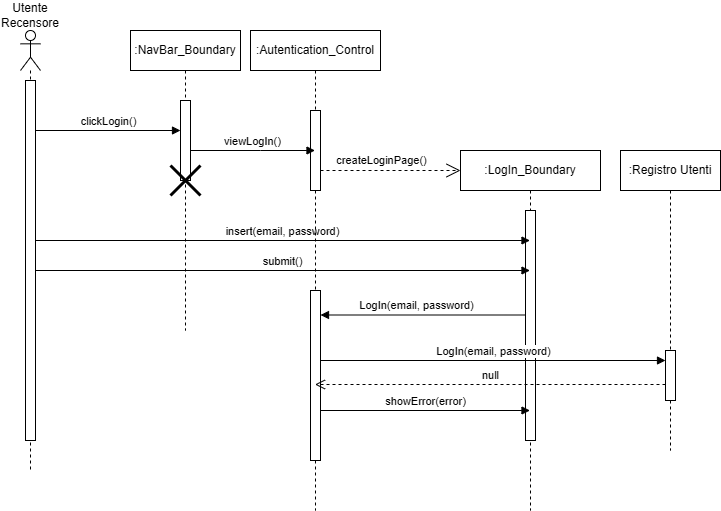

The diagram above was exported from draw.io. Its source (the exported page's mxGraphModel, read from the mxfile embedded in the PNG):
<mxGraphModel dx="941" dy="744" grid="1" gridSize="10" guides="1" tooltips="1" connect="1" arrows="1" fold="1" page="1" pageScale="1" pageWidth="827" pageHeight="1169" math="0" shadow="0">
  <root>
    <mxCell id="0" />
    <mxCell id="1" parent="0" />
    <mxCell id="_eB5BenDUcCew26t4jTj-178" value=":LogIn_Boundary" style="shape=umlLifeline;perimeter=lifelinePerimeter;whiteSpace=wrap;html=1;container=1;dropTarget=0;collapsible=0;recursiveResize=0;outlineConnect=0;portConstraint=eastwest;newEdgeStyle={&quot;curved&quot;:0,&quot;rounded&quot;:0};" vertex="1" parent="1">
      <mxGeometry x="490" y="250" width="140" height="360" as="geometry" />
    </mxCell>
    <mxCell id="_eB5BenDUcCew26t4jTj-179" value="" style="html=1;points=[[0,0,0,0,5],[0,1,0,0,-5],[1,0,0,0,5],[1,1,0,0,-5]];perimeter=orthogonalPerimeter;outlineConnect=0;targetShapes=umlLifeline;portConstraint=eastwest;newEdgeStyle={&quot;curved&quot;:0,&quot;rounded&quot;:0};" vertex="1" parent="_eB5BenDUcCew26t4jTj-178">
      <mxGeometry x="65" y="60" width="10" height="230" as="geometry" />
    </mxCell>
    <mxCell id="_eB5BenDUcCew26t4jTj-180" value="" style="shape=umlLifeline;perimeter=lifelinePerimeter;whiteSpace=wrap;html=1;container=1;dropTarget=0;collapsible=0;recursiveResize=0;outlineConnect=0;portConstraint=eastwest;newEdgeStyle={&quot;curved&quot;:0,&quot;rounded&quot;:0};participant=umlActor;" vertex="1" parent="1">
      <mxGeometry x="50" y="130" width="20" height="440" as="geometry" />
    </mxCell>
    <mxCell id="_eB5BenDUcCew26t4jTj-181" value="" style="html=1;points=[[0,0,0,0,5],[0,1,0,0,-5],[1,0,0,0,5],[1,1,0,0,-5]];perimeter=orthogonalPerimeter;outlineConnect=0;targetShapes=umlLifeline;portConstraint=eastwest;newEdgeStyle={&quot;curved&quot;:0,&quot;rounded&quot;:0};" vertex="1" parent="_eB5BenDUcCew26t4jTj-180">
      <mxGeometry x="5" y="50" width="10" height="360" as="geometry" />
    </mxCell>
    <mxCell id="_eB5BenDUcCew26t4jTj-182" value="Utente Recensore" style="text;html=1;align=center;verticalAlign=middle;whiteSpace=wrap;rounded=0;" vertex="1" parent="1">
      <mxGeometry x="30" y="100" width="60" height="30" as="geometry" />
    </mxCell>
    <mxCell id="_eB5BenDUcCew26t4jTj-183" value="clickLogin()" style="html=1;verticalAlign=bottom;endArrow=block;curved=0;rounded=0;" edge="1" parent="1" target="_eB5BenDUcCew26t4jTj-189">
      <mxGeometry width="80" relative="1" as="geometry">
        <mxPoint x="65" y="230" as="sourcePoint" />
        <mxPoint x="175" y="230" as="targetPoint" />
      </mxGeometry>
    </mxCell>
    <mxCell id="_eB5BenDUcCew26t4jTj-184" value="insert(email, password)" style="html=1;verticalAlign=bottom;endArrow=block;curved=0;rounded=0;" edge="1" parent="1" target="_eB5BenDUcCew26t4jTj-178">
      <mxGeometry x="-0.001" width="80" relative="1" as="geometry">
        <mxPoint x="65" y="340" as="sourcePoint" />
        <mxPoint x="300" y="340" as="targetPoint" />
        <mxPoint as="offset" />
      </mxGeometry>
    </mxCell>
    <mxCell id="_eB5BenDUcCew26t4jTj-185" value="submit()" style="html=1;verticalAlign=bottom;endArrow=block;curved=0;rounded=0;" edge="1" parent="1" target="_eB5BenDUcCew26t4jTj-178">
      <mxGeometry width="80" relative="1" as="geometry">
        <mxPoint x="65" y="370" as="sourcePoint" />
        <mxPoint x="310" y="370" as="targetPoint" />
      </mxGeometry>
    </mxCell>
    <mxCell id="_eB5BenDUcCew26t4jTj-186" value="" style="html=1;verticalAlign=bottom;endArrow=block;curved=0;rounded=0;" edge="1" parent="1" target="_eB5BenDUcCew26t4jTj-193">
      <mxGeometry width="80" relative="1" as="geometry">
        <mxPoint x="555" y="414.4999999999999" as="sourcePoint" />
        <mxPoint x="360" y="415" as="targetPoint" />
      </mxGeometry>
    </mxCell>
    <mxCell id="_eB5BenDUcCew26t4jTj-187" value="LogIn(email, password)" style="edgeLabel;html=1;align=center;verticalAlign=middle;resizable=0;points=[];" vertex="1" connectable="0" parent="_eB5BenDUcCew26t4jTj-186">
      <mxGeometry x="-0.1077" y="-1" relative="1" as="geometry">
        <mxPoint x="-19" y="-9" as="offset" />
      </mxGeometry>
    </mxCell>
    <mxCell id="_eB5BenDUcCew26t4jTj-188" value=":NavBar_Boundary" style="shape=umlLifeline;perimeter=lifelinePerimeter;whiteSpace=wrap;html=1;container=1;dropTarget=0;collapsible=0;recursiveResize=0;outlineConnect=0;portConstraint=eastwest;newEdgeStyle={&quot;curved&quot;:0,&quot;rounded&quot;:0};" vertex="1" parent="1">
      <mxGeometry x="160" y="130" width="110" height="300" as="geometry" />
    </mxCell>
    <mxCell id="_eB5BenDUcCew26t4jTj-189" value="" style="html=1;points=[[0,0,0,0,5],[0,1,0,0,-5],[1,0,0,0,5],[1,1,0,0,-5]];perimeter=orthogonalPerimeter;outlineConnect=0;targetShapes=umlLifeline;portConstraint=eastwest;newEdgeStyle={&quot;curved&quot;:0,&quot;rounded&quot;:0};" vertex="1" parent="_eB5BenDUcCew26t4jTj-188">
      <mxGeometry x="50" y="70" width="10" height="80" as="geometry" />
    </mxCell>
    <mxCell id="_eB5BenDUcCew26t4jTj-190" value="" style="shape=umlDestroy;whiteSpace=wrap;html=1;strokeWidth=3;targetShapes=umlLifeline;" vertex="1" parent="_eB5BenDUcCew26t4jTj-188">
      <mxGeometry x="40" y="135" width="30" height="30" as="geometry" />
    </mxCell>
    <mxCell id="_eB5BenDUcCew26t4jTj-191" value=":Autentication_Control" style="shape=umlLifeline;perimeter=lifelinePerimeter;whiteSpace=wrap;html=1;container=1;dropTarget=0;collapsible=0;recursiveResize=0;outlineConnect=0;portConstraint=eastwest;newEdgeStyle={&quot;curved&quot;:0,&quot;rounded&quot;:0};" vertex="1" parent="1">
      <mxGeometry x="280" y="130" width="130" height="480" as="geometry" />
    </mxCell>
    <mxCell id="_eB5BenDUcCew26t4jTj-192" value="" style="html=1;points=[[0,0,0,0,5],[0,1,0,0,-5],[1,0,0,0,5],[1,1,0,0,-5]];perimeter=orthogonalPerimeter;outlineConnect=0;targetShapes=umlLifeline;portConstraint=eastwest;newEdgeStyle={&quot;curved&quot;:0,&quot;rounded&quot;:0};" vertex="1" parent="_eB5BenDUcCew26t4jTj-191">
      <mxGeometry x="60" y="80" width="10" height="80" as="geometry" />
    </mxCell>
    <mxCell id="_eB5BenDUcCew26t4jTj-193" value="" style="html=1;points=[[0,0,0,0,5],[0,1,0,0,-5],[1,0,0,0,5],[1,1,0,0,-5]];perimeter=orthogonalPerimeter;outlineConnect=0;targetShapes=umlLifeline;portConstraint=eastwest;newEdgeStyle={&quot;curved&quot;:0,&quot;rounded&quot;:0};" vertex="1" parent="_eB5BenDUcCew26t4jTj-191">
      <mxGeometry x="60" y="260" width="10" height="170" as="geometry" />
    </mxCell>
    <mxCell id="_eB5BenDUcCew26t4jTj-194" value="viewLogIn()" style="html=1;verticalAlign=bottom;endArrow=block;curved=0;rounded=0;" edge="1" parent="1" target="_eB5BenDUcCew26t4jTj-191">
      <mxGeometry width="80" relative="1" as="geometry">
        <mxPoint x="220" y="250" as="sourcePoint" />
        <mxPoint x="300" y="250" as="targetPoint" />
        <Array as="points">
          <mxPoint x="290" y="250" />
        </Array>
      </mxGeometry>
    </mxCell>
    <mxCell id="_eB5BenDUcCew26t4jTj-195" value="createLoginPage()" style="endArrow=open;endSize=12;dashed=1;html=1;rounded=0;" edge="1" parent="1">
      <mxGeometry x="-0.1259" y="10" width="160" relative="1" as="geometry">
        <mxPoint x="350" y="270" as="sourcePoint" />
        <mxPoint x="490" y="270" as="targetPoint" />
        <mxPoint as="offset" />
      </mxGeometry>
    </mxCell>
    <mxCell id="_eB5BenDUcCew26t4jTj-196" value="showError(error)" style="html=1;verticalAlign=bottom;endArrow=block;curved=0;rounded=0;" edge="1" parent="1">
      <mxGeometry width="80" relative="1" as="geometry">
        <mxPoint x="350" y="510" as="sourcePoint" />
        <mxPoint x="559.5" y="510" as="targetPoint" />
      </mxGeometry>
    </mxCell>
    <mxCell id="_eB5BenDUcCew26t4jTj-197" value="LogIn(email, password)" style="html=1;verticalAlign=bottom;endArrow=block;curved=0;rounded=0;" edge="1" parent="1" target="_eB5BenDUcCew26t4jTj-199">
      <mxGeometry width="80" relative="1" as="geometry">
        <mxPoint x="350" y="460" as="sourcePoint" />
        <mxPoint x="640" y="460" as="targetPoint" />
      </mxGeometry>
    </mxCell>
    <mxCell id="_eB5BenDUcCew26t4jTj-198" value=":Registro Utenti" style="shape=umlLifeline;perimeter=lifelinePerimeter;whiteSpace=wrap;html=1;container=1;dropTarget=0;collapsible=0;recursiveResize=0;outlineConnect=0;portConstraint=eastwest;newEdgeStyle={&quot;curved&quot;:0,&quot;rounded&quot;:0};" vertex="1" parent="1">
      <mxGeometry x="650" y="250" width="100" height="300" as="geometry" />
    </mxCell>
    <mxCell id="_eB5BenDUcCew26t4jTj-199" value="" style="html=1;points=[[0,0,0,0,5],[0,1,0,0,-5],[1,0,0,0,5],[1,1,0,0,-5]];perimeter=orthogonalPerimeter;outlineConnect=0;targetShapes=umlLifeline;portConstraint=eastwest;newEdgeStyle={&quot;curved&quot;:0,&quot;rounded&quot;:0};" vertex="1" parent="_eB5BenDUcCew26t4jTj-198">
      <mxGeometry x="45" y="200" width="10" height="50" as="geometry" />
    </mxCell>
    <mxCell id="_eB5BenDUcCew26t4jTj-200" value="null" style="html=1;verticalAlign=bottom;endArrow=open;dashed=1;endSize=8;curved=0;rounded=0;" edge="1" parent="1" source="_eB5BenDUcCew26t4jTj-199" target="_eB5BenDUcCew26t4jTj-191">
      <mxGeometry relative="1" as="geometry">
        <mxPoint x="690" y="484" as="sourcePoint" />
        <mxPoint x="630" y="484" as="targetPoint" />
        <Array as="points">
          <mxPoint x="670" y="484" />
        </Array>
      </mxGeometry>
    </mxCell>
  </root>
</mxGraphModel>